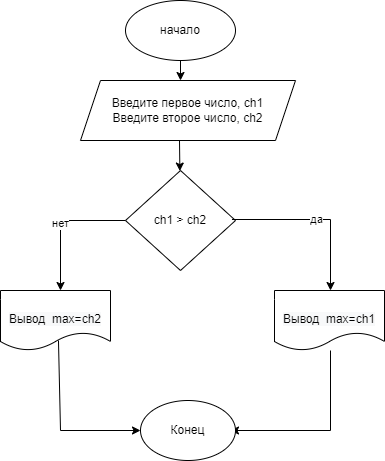

The diagram above was exported from draw.io. Its source (the exported page's mxGraphModel, read from the mxfile embedded in the PNG):
<mxGraphModel dx="868" dy="450" grid="1" gridSize="10" guides="1" tooltips="1" connect="1" arrows="1" fold="1" page="1" pageScale="1" pageWidth="827" pageHeight="1169" math="0" shadow="0">
  <root>
    <mxCell id="0" />
    <mxCell id="1" parent="0" />
    <mxCell id="QsWjas2UGm8oQpZoX6OJ-2" value="начало" style="ellipse;whiteSpace=wrap;html=1;" vertex="1" parent="1">
      <mxGeometry x="265" y="40" width="110" height="60" as="geometry" />
    </mxCell>
    <mxCell id="QsWjas2UGm8oQpZoX6OJ-3" value="" style="endArrow=classic;html=1;rounded=0;exitX=0.5;exitY=1;exitDx=0;exitDy=0;" edge="1" parent="1" source="QsWjas2UGm8oQpZoX6OJ-2">
      <mxGeometry width="50" height="50" relative="1" as="geometry">
        <mxPoint x="390" y="260" as="sourcePoint" />
        <mxPoint x="320" y="120" as="targetPoint" />
      </mxGeometry>
    </mxCell>
    <mxCell id="QsWjas2UGm8oQpZoX6OJ-5" value="" style="endArrow=classic;html=1;rounded=0;exitX=0.5;exitY=1;exitDx=0;exitDy=0;" edge="1" parent="1" target="QsWjas2UGm8oQpZoX6OJ-6">
      <mxGeometry width="50" height="50" relative="1" as="geometry">
        <mxPoint x="319" y="180" as="sourcePoint" />
        <mxPoint x="320" y="210" as="targetPoint" />
      </mxGeometry>
    </mxCell>
    <mxCell id="QsWjas2UGm8oQpZoX6OJ-6" value="ch1 &amp;gt; ch2" style="rhombus;whiteSpace=wrap;html=1;" vertex="1" parent="1">
      <mxGeometry x="265" y="210" width="110" height="100" as="geometry" />
    </mxCell>
    <mxCell id="QsWjas2UGm8oQpZoX6OJ-7" value="да" style="endArrow=classic;html=1;rounded=0;exitX=0.968;exitY=0.49;exitDx=0;exitDy=0;exitPerimeter=0;" edge="1" parent="1" source="QsWjas2UGm8oQpZoX6OJ-6">
      <mxGeometry width="50" height="50" relative="1" as="geometry">
        <mxPoint x="380" y="260" as="sourcePoint" />
        <mxPoint x="470" y="330" as="targetPoint" />
        <Array as="points">
          <mxPoint x="470" y="259" />
        </Array>
      </mxGeometry>
    </mxCell>
    <mxCell id="QsWjas2UGm8oQpZoX6OJ-10" value="нет" style="endArrow=classic;html=1;rounded=0;exitX=0;exitY=0.5;exitDx=0;exitDy=0;" edge="1" parent="1" source="QsWjas2UGm8oQpZoX6OJ-6">
      <mxGeometry width="50" height="50" relative="1" as="geometry">
        <mxPoint x="270" y="250" as="sourcePoint" />
        <mxPoint x="200" y="330" as="targetPoint" />
        <Array as="points">
          <mxPoint x="200" y="260" />
        </Array>
      </mxGeometry>
    </mxCell>
    <mxCell id="QsWjas2UGm8oQpZoX6OJ-12" value="" style="endArrow=classic;html=1;rounded=0;exitX=0.527;exitY=0.833;exitDx=0;exitDy=0;exitPerimeter=0;" edge="1" parent="1" source="QsWjas2UGm8oQpZoX6OJ-16">
      <mxGeometry width="50" height="50" relative="1" as="geometry">
        <mxPoint x="200" y="390" as="sourcePoint" />
        <mxPoint x="280" y="470" as="targetPoint" />
        <Array as="points">
          <mxPoint x="200" y="470" />
        </Array>
      </mxGeometry>
    </mxCell>
    <mxCell id="QsWjas2UGm8oQpZoX6OJ-13" value="" style="endArrow=classic;html=1;rounded=0;exitX=0.5;exitY=1;exitDx=0;exitDy=0;" edge="1" parent="1">
      <mxGeometry width="50" height="50" relative="1" as="geometry">
        <mxPoint x="470" y="390" as="sourcePoint" />
        <mxPoint x="370" y="470" as="targetPoint" />
        <Array as="points">
          <mxPoint x="470" y="470" />
        </Array>
      </mxGeometry>
    </mxCell>
    <mxCell id="QsWjas2UGm8oQpZoX6OJ-14" value="Конец" style="ellipse;whiteSpace=wrap;html=1;" vertex="1" parent="1">
      <mxGeometry x="280" y="440" width="95" height="60" as="geometry" />
    </mxCell>
    <mxCell id="QsWjas2UGm8oQpZoX6OJ-15" value="Введите первое число, ch1&lt;br&gt;Введите второе число, ch2" style="shape=parallelogram;perimeter=parallelogramPerimeter;whiteSpace=wrap;html=1;fixedSize=1;" vertex="1" parent="1">
      <mxGeometry x="220" y="120" width="215" height="60" as="geometry" />
    </mxCell>
    <mxCell id="QsWjas2UGm8oQpZoX6OJ-16" value="&lt;br&gt;&lt;span style=&quot;color: rgb(0, 0, 0); font-family: Helvetica; font-size: 12px; font-style: normal; font-variant-ligatures: normal; font-variant-caps: normal; font-weight: 400; letter-spacing: normal; orphans: 2; text-align: center; text-indent: 0px; text-transform: none; widows: 2; word-spacing: 0px; -webkit-text-stroke-width: 0px; background-color: rgb(248, 249, 250); text-decoration-thickness: initial; text-decoration-style: initial; text-decoration-color: initial; float: none; display: inline !important;&quot;&gt;Вывод&amp;nbsp; max=ch2&lt;/span&gt;" style="shape=document;whiteSpace=wrap;html=1;boundedLbl=1;" vertex="1" parent="1">
      <mxGeometry x="140" y="330" width="110" height="60" as="geometry" />
    </mxCell>
    <mxCell id="QsWjas2UGm8oQpZoX6OJ-17" value="&lt;br&gt;&lt;span style=&quot;color: rgb(0, 0, 0); font-family: Helvetica; font-size: 12px; font-style: normal; font-variant-ligatures: normal; font-variant-caps: normal; font-weight: 400; letter-spacing: normal; orphans: 2; text-align: center; text-indent: 0px; text-transform: none; widows: 2; word-spacing: 0px; -webkit-text-stroke-width: 0px; background-color: rgb(248, 249, 250); text-decoration-thickness: initial; text-decoration-style: initial; text-decoration-color: initial; float: none; display: inline !important;&quot;&gt;Вывод&amp;nbsp; max=ch1&lt;/span&gt;&lt;br&gt;" style="shape=document;whiteSpace=wrap;html=1;boundedLbl=1;" vertex="1" parent="1">
      <mxGeometry x="414" y="330" width="110" height="60" as="geometry" />
    </mxCell>
  </root>
</mxGraphModel>